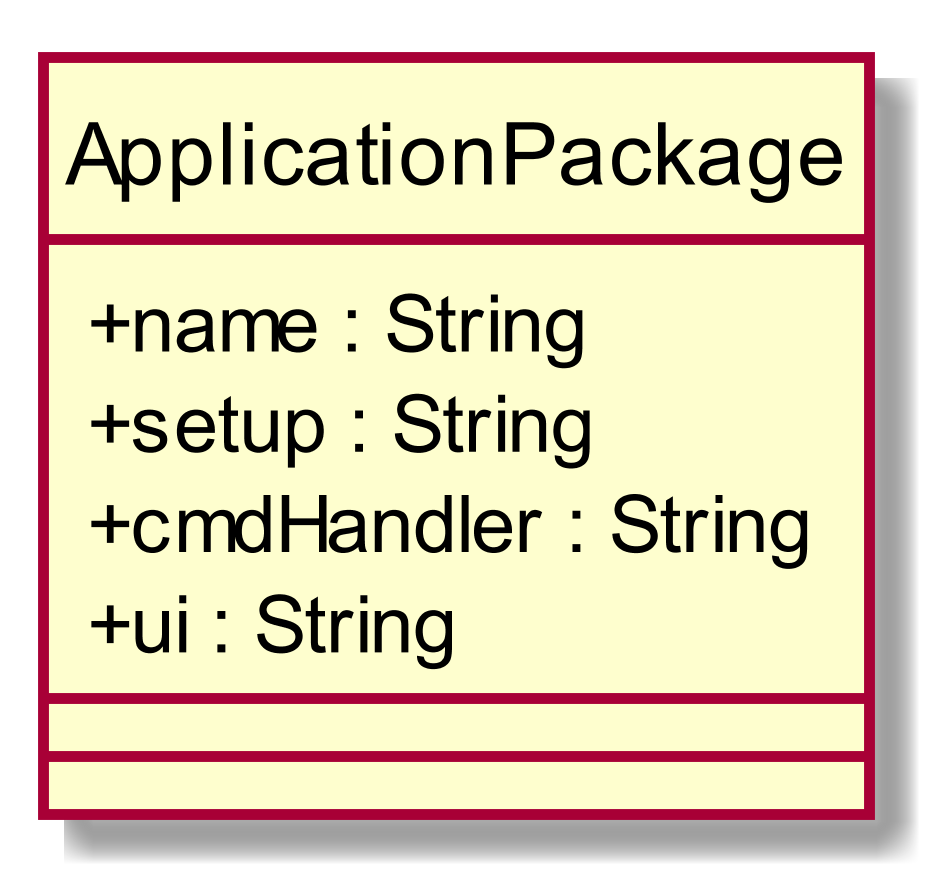

The diagram above was rendered by PlantUML. Its source (embedded in the PNG):
@startuml
scale 1000*1000
skinparam classAttributeIconSize 0
class ApplicationPackage{
+ name : String
+ setup : String
+ cmdHandler : String
+ ui : String
__
__

}
hide circle
@enduml